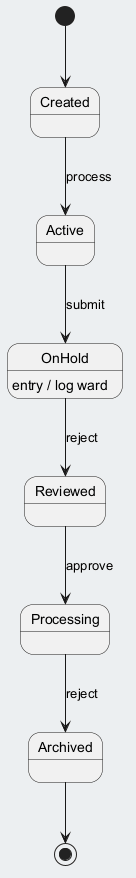

The diagram above was rendered by PlantUML. Its source (embedded in the PNG):
@startuml
skinparam backgroundColor #ECEFF1
skinparam classBackgroundColor #FFFFFF
skinparam classBorderColor #455A64
[*] --> Created
Created --> Active : process
Active --> OnHold : submit
OnHold --> Reviewed : reject
OnHold : entry / log ward
Reviewed --> Processing : approve
Processing --> Archived : reject
Archived --> [*]
@enduml